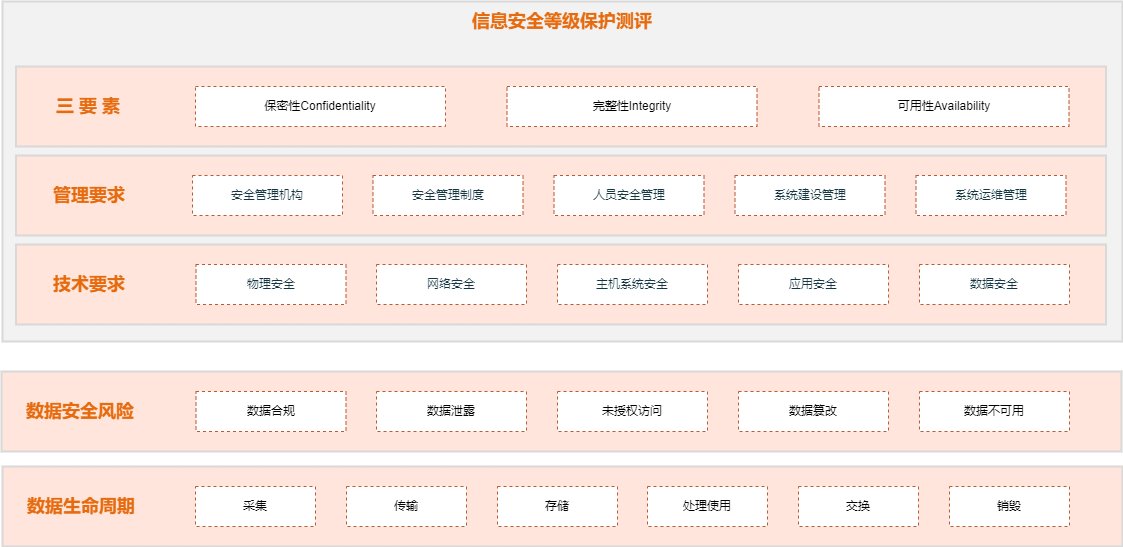

The diagram above was exported from draw.io. Its source (the exported page's mxGraphModel, read from the mxfile embedded in the PNG):
<mxGraphModel dx="1038" dy="523" grid="1" gridSize="10" guides="1" tooltips="1" connect="1" arrows="1" fold="1" page="1" pageScale="1" pageWidth="827" pageHeight="1169" math="0" shadow="0">
  <root>
    <mxCell id="0" />
    <mxCell id="1" parent="0" />
    <mxCell id="BcR8lCa2Gur--fkkyS4Y-107" value="" style="whiteSpace=wrap;html=1;fillColor=#FFE5DB;strokeColor=#D9D9D9;fontSize=18;fontStyle=1;fontColor=#143642;strokeWidth=2;" parent="1" vertex="1">
      <mxGeometry x="40" y="535" width="1120" height="80" as="geometry" />
    </mxCell>
    <mxCell id="BcR8lCa2Gur--fkkyS4Y-72" value="" style="whiteSpace=wrap;html=1;fontSize=18;fontStyle=1;strokeWidth=2;fillColor=#F2F2F2;strokeColor=#D9D9D9;" parent="1" vertex="1">
      <mxGeometry x="40" y="70" width="1120" height="340" as="geometry" />
    </mxCell>
    <mxCell id="BcR8lCa2Gur--fkkyS4Y-73" value="信息安全等级保护测评" style="whiteSpace=wrap;html=1;fillColor=none;strokeColor=none;fontStyle=1;fontSize=18;fontColor=#E66B0F;" parent="1" vertex="1">
      <mxGeometry x="481" y="70" width="238" height="40" as="geometry" />
    </mxCell>
    <mxCell id="BcR8lCa2Gur--fkkyS4Y-96" value="" style="whiteSpace=wrap;html=1;fillColor=#FFE5DB;strokeColor=#D9D9D9;fontSize=18;fontStyle=1;fontColor=#143642;strokeWidth=2;" parent="1" vertex="1">
      <mxGeometry x="53.5" y="313" width="1090" height="80" as="geometry" />
    </mxCell>
    <mxCell id="BcR8lCa2Gur--fkkyS4Y-97" value="技术要求" style="whiteSpace=wrap;html=1;fillColor=none;strokeColor=none;fontSize=18;fontStyle=1;fontColor=#E66B0F;" parent="1" vertex="1">
      <mxGeometry x="66.5" y="333" width="120" height="40" as="geometry" />
    </mxCell>
    <mxCell id="BcR8lCa2Gur--fkkyS4Y-98" value="&lt;span style=&quot;color: rgb(20 , 54 , 66)&quot;&gt;物理安全&lt;/span&gt;" style="whiteSpace=wrap;html=1;strokeColor=#BB5933;dashed=1;" parent="1" vertex="1">
      <mxGeometry x="233.5" y="333" width="150" height="40" as="geometry" />
    </mxCell>
    <mxCell id="BcR8lCa2Gur--fkkyS4Y-99" value="&lt;span style=&quot;color: rgb(20 , 54 , 66)&quot;&gt;网络安全&lt;/span&gt;" style="whiteSpace=wrap;html=1;strokeColor=#BB5933;dashed=1;" parent="1" vertex="1">
      <mxGeometry x="414" y="333" width="150" height="40" as="geometry" />
    </mxCell>
    <mxCell id="BcR8lCa2Gur--fkkyS4Y-100" value="&lt;span style=&quot;color: rgb(20 , 54 , 66)&quot;&gt;主机系统安全&lt;/span&gt;" style="whiteSpace=wrap;html=1;strokeColor=#BB5933;dashed=1;" parent="1" vertex="1">
      <mxGeometry x="595" y="333" width="150" height="40" as="geometry" />
    </mxCell>
    <mxCell id="BcR8lCa2Gur--fkkyS4Y-101" value="&lt;span style=&quot;color: rgb(20 , 54 , 66)&quot;&gt;应用安全&lt;/span&gt;" style="whiteSpace=wrap;html=1;strokeColor=#BB5933;dashed=1;" parent="1" vertex="1">
      <mxGeometry x="776" y="333" width="150" height="40" as="geometry" />
    </mxCell>
    <mxCell id="BcR8lCa2Gur--fkkyS4Y-102" value="&lt;span style=&quot;color: rgb(20 , 54 , 66)&quot;&gt;数据安全&lt;/span&gt;" style="whiteSpace=wrap;html=1;strokeColor=#BB5933;dashed=1;" parent="1" vertex="1">
      <mxGeometry x="957" y="333" width="150" height="40" as="geometry" />
    </mxCell>
    <mxCell id="BcR8lCa2Gur--fkkyS4Y-108" value="数据生命周期" style="whiteSpace=wrap;html=1;fillColor=none;strokeColor=none;fontSize=18;fontStyle=1;fontColor=#E66B0F;" parent="1" vertex="1">
      <mxGeometry x="59" y="555" width="120" height="40" as="geometry" />
    </mxCell>
    <mxCell id="BcR8lCa2Gur--fkkyS4Y-115" value="" style="whiteSpace=wrap;html=1;fillColor=#FFE5DB;strokeColor=#D9D9D9;fontSize=18;fontStyle=1;fontColor=#143642;strokeWidth=2;" parent="1" vertex="1">
      <mxGeometry x="53.5" y="224" width="1090" height="80" as="geometry" />
    </mxCell>
    <mxCell id="BcR8lCa2Gur--fkkyS4Y-116" value="管理要求" style="whiteSpace=wrap;html=1;fillColor=none;strokeColor=none;fontSize=18;fontStyle=1;fontColor=#E66B0F;" parent="1" vertex="1">
      <mxGeometry x="66.5" y="244" width="120" height="40" as="geometry" />
    </mxCell>
    <mxCell id="BcR8lCa2Gur--fkkyS4Y-117" value="&lt;span style=&quot;color: rgb(20 , 54 , 66)&quot;&gt;安全管理机构&lt;/span&gt;" style="whiteSpace=wrap;html=1;strokeColor=#BB5933;dashed=1;" parent="1" vertex="1">
      <mxGeometry x="230" y="244" width="150" height="40" as="geometry" />
    </mxCell>
    <mxCell id="BcR8lCa2Gur--fkkyS4Y-118" value="&lt;span style=&quot;color: rgb(20 , 54 , 66)&quot;&gt;安全管理制度&lt;/span&gt;" style="whiteSpace=wrap;html=1;strokeColor=#BB5933;dashed=1;" parent="1" vertex="1">
      <mxGeometry x="410.5" y="244" width="150" height="40" as="geometry" />
    </mxCell>
    <mxCell id="BcR8lCa2Gur--fkkyS4Y-119" value="&lt;span style=&quot;color: rgb(20 , 54 , 66)&quot;&gt;人员安全管理&lt;/span&gt;" style="whiteSpace=wrap;html=1;strokeColor=#BB5933;dashed=1;" parent="1" vertex="1">
      <mxGeometry x="591.5" y="244" width="150" height="40" as="geometry" />
    </mxCell>
    <mxCell id="BcR8lCa2Gur--fkkyS4Y-120" value="&lt;span style=&quot;color: rgb(20 , 54 , 66)&quot;&gt;系统建设管理&lt;/span&gt;" style="whiteSpace=wrap;html=1;strokeColor=#BB5933;dashed=1;" parent="1" vertex="1">
      <mxGeometry x="772.5" y="244" width="150" height="40" as="geometry" />
    </mxCell>
    <mxCell id="BcR8lCa2Gur--fkkyS4Y-121" value="&lt;span style=&quot;color: rgb(20 , 54 , 66)&quot;&gt;系统运维管理&lt;/span&gt;" style="whiteSpace=wrap;html=1;strokeColor=#BB5933;dashed=1;" parent="1" vertex="1">
      <mxGeometry x="953.5" y="244" width="150" height="40" as="geometry" />
    </mxCell>
    <mxCell id="BcR8lCa2Gur--fkkyS4Y-122" value="" style="whiteSpace=wrap;html=1;fillColor=#FFE5DB;strokeColor=#D9D9D9;fontSize=18;fontStyle=1;fontColor=#143642;strokeWidth=2;" parent="1" vertex="1">
      <mxGeometry x="53.5" y="135" width="1090" height="80" as="geometry" />
    </mxCell>
    <mxCell id="BcR8lCa2Gur--fkkyS4Y-123" value="三 要 素" style="whiteSpace=wrap;html=1;fillColor=none;strokeColor=none;fontSize=18;fontStyle=1;fontColor=#E66B0F;" parent="1" vertex="1">
      <mxGeometry x="66" y="155" width="120" height="40" as="geometry" />
    </mxCell>
    <mxCell id="BcR8lCa2Gur--fkkyS4Y-124" value="保密性Confidentiality" style="whiteSpace=wrap;html=1;strokeColor=#BB5933;dashed=1;" parent="1" vertex="1">
      <mxGeometry x="233" y="155" width="250" height="40" as="geometry" />
    </mxCell>
    <mxCell id="BcR8lCa2Gur--fkkyS4Y-126" value="完整性Integrity" style="whiteSpace=wrap;html=1;strokeColor=#BB5933;dashed=1;" parent="1" vertex="1">
      <mxGeometry x="544.5" y="155" width="250" height="40" as="geometry" />
    </mxCell>
    <mxCell id="BcR8lCa2Gur--fkkyS4Y-128" value="可用性Availability" style="whiteSpace=wrap;html=1;strokeColor=#BB5933;dashed=1;" parent="1" vertex="1">
      <mxGeometry x="856.5" y="155" width="250" height="40" as="geometry" />
    </mxCell>
    <mxCell id="BcR8lCa2Gur--fkkyS4Y-129" value="" style="whiteSpace=wrap;html=1;fillColor=#FFE5DB;strokeColor=#D9D9D9;fontSize=18;fontStyle=1;fontColor=#143642;strokeWidth=2;" parent="1" vertex="1">
      <mxGeometry x="39" y="440" width="1120" height="80" as="geometry" />
    </mxCell>
    <mxCell id="BcR8lCa2Gur--fkkyS4Y-130" value="数据安全风险" style="whiteSpace=wrap;html=1;fillColor=none;strokeColor=none;fontSize=18;fontStyle=1;fontColor=#E66B0F;" parent="1" vertex="1">
      <mxGeometry x="58" y="460" width="120" height="40" as="geometry" />
    </mxCell>
    <mxCell id="BcR8lCa2Gur--fkkyS4Y-132" value="数据泄露" style="whiteSpace=wrap;html=1;strokeColor=#BB5933;dashed=1;" parent="1" vertex="1">
      <mxGeometry x="414" y="460" width="150" height="40" as="geometry" />
    </mxCell>
    <mxCell id="BcR8lCa2Gur--fkkyS4Y-133" value="未授权访问" style="whiteSpace=wrap;html=1;strokeColor=#BB5933;dashed=1;" parent="1" vertex="1">
      <mxGeometry x="595" y="460" width="150" height="40" as="geometry" />
    </mxCell>
    <mxCell id="BcR8lCa2Gur--fkkyS4Y-134" value="数据篡改" style="whiteSpace=wrap;html=1;strokeColor=#BB5933;dashed=1;" parent="1" vertex="1">
      <mxGeometry x="776" y="460" width="150" height="40" as="geometry" />
    </mxCell>
    <mxCell id="BcR8lCa2Gur--fkkyS4Y-136" value="数据不可用" style="whiteSpace=wrap;html=1;strokeColor=#BB5933;dashed=1;" parent="1" vertex="1">
      <mxGeometry x="957" y="460" width="150" height="40" as="geometry" />
    </mxCell>
    <mxCell id="BcR8lCa2Gur--fkkyS4Y-254" value="数据合规" style="whiteSpace=wrap;html=1;strokeColor=#BB5933;dashed=1;" parent="1" vertex="1">
      <mxGeometry x="233.5" y="460" width="150" height="40" as="geometry" />
    </mxCell>
    <mxCell id="BcR8lCa2Gur--fkkyS4Y-255" value="采集" style="whiteSpace=wrap;html=1;strokeColor=#BB5933;dashed=1;" parent="1" vertex="1">
      <mxGeometry x="233" y="555" width="120" height="40" as="geometry" />
    </mxCell>
    <mxCell id="BcR8lCa2Gur--fkkyS4Y-256" value="传输" style="whiteSpace=wrap;html=1;strokeColor=#BB5933;dashed=1;" parent="1" vertex="1">
      <mxGeometry x="384" y="555" width="120" height="40" as="geometry" />
    </mxCell>
    <mxCell id="BcR8lCa2Gur--fkkyS4Y-257" value="存储" style="whiteSpace=wrap;html=1;strokeColor=#BB5933;dashed=1;" parent="1" vertex="1">
      <mxGeometry x="535" y="555" width="120" height="40" as="geometry" />
    </mxCell>
    <mxCell id="BcR8lCa2Gur--fkkyS4Y-258" value="处理使用" style="whiteSpace=wrap;html=1;strokeColor=#BB5933;dashed=1;" parent="1" vertex="1">
      <mxGeometry x="685" y="555" width="120" height="40" as="geometry" />
    </mxCell>
    <mxCell id="BcR8lCa2Gur--fkkyS4Y-259" value="交换" style="whiteSpace=wrap;html=1;strokeColor=#BB5933;dashed=1;" parent="1" vertex="1">
      <mxGeometry x="836" y="555" width="120" height="40" as="geometry" />
    </mxCell>
    <mxCell id="BcR8lCa2Gur--fkkyS4Y-260" value="销毁" style="whiteSpace=wrap;html=1;strokeColor=#BB5933;dashed=1;" parent="1" vertex="1">
      <mxGeometry x="987" y="555" width="120" height="40" as="geometry" />
    </mxCell>
  </root>
</mxGraphModel>